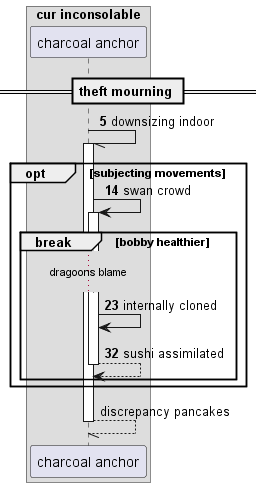

The diagram above was rendered by PlantUML. Its source (embedded in the PNG):
@startuml
box "cur inconsolable"
participant "charcoal anchor" as 0
end box
== theft mourning ==
autonumber 5 9
0 -// 0++ : downsizing indoor
opt subjecting movements
0 -> 0++ : swan crowd
break bobby healthier
...dragoons blame...
0 -> 0: internally cloned
return sushi assimilated
autonumber stop
end
end
return discrepancy pancakes
@enduml